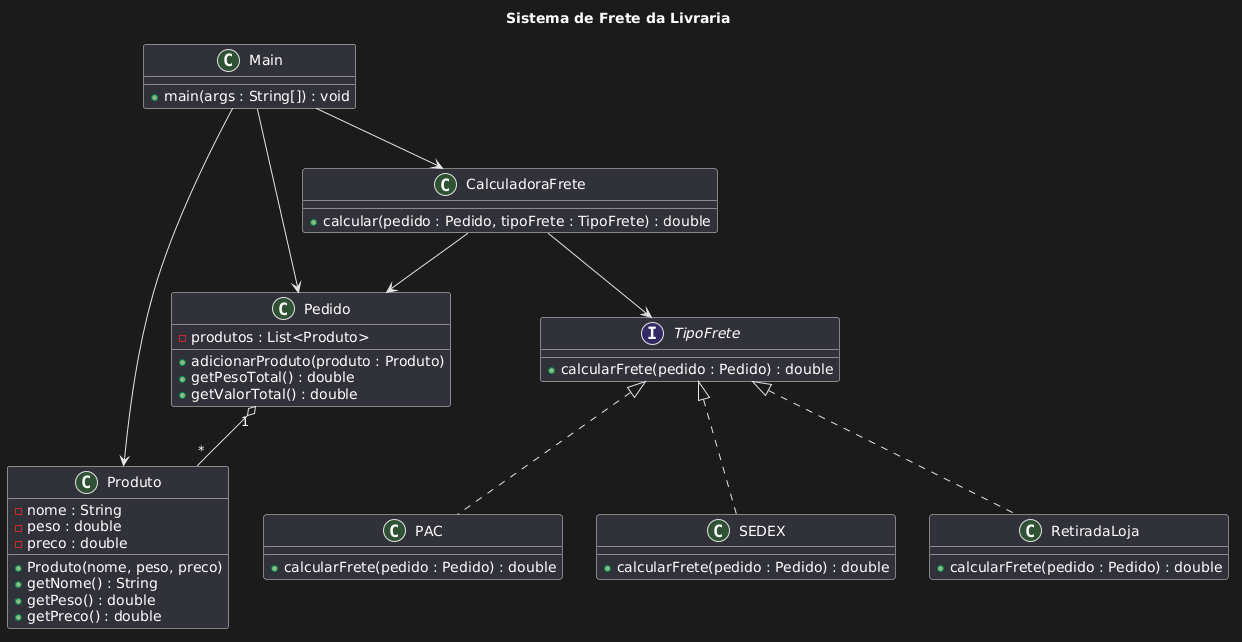

The diagram above was rendered by PlantUML. Its source (embedded in the PNG):
@startuml
title Sistema de Frete da Livraria

class Produto {
  - nome : String
  - peso : double
  - preco : double
  + Produto(nome, peso, preco)
  + getNome() : String
  + getPeso() : double
  + getPreco() : double
}

class Pedido {
  - produtos : List<Produto>
  + adicionarProduto(produto : Produto)
  + getPesoTotal() : double
  + getValorTotal() : double
}

interface TipoFrete {
  + calcularFrete(pedido : Pedido) : double
}

class PAC {
  + calcularFrete(pedido : Pedido) : double
}

class SEDEX {
  + calcularFrete(pedido : Pedido) : double
}

class RetiradaLoja {
  + calcularFrete(pedido : Pedido) : double
}

class CalculadoraFrete {
  + calcular(pedido : Pedido, tipoFrete : TipoFrete) : double
}

class Main {
  + main(args : String[]) : void
}

Pedido "1" o-- "*" Produto

TipoFrete <|.. PAC
TipoFrete <|.. SEDEX
TipoFrete <|.. RetiradaLoja

CalculadoraFrete --> TipoFrete
CalculadoraFrete --> Pedido

Main --> Pedido
Main --> Produto
Main --> CalculadoraFrete
@enduml